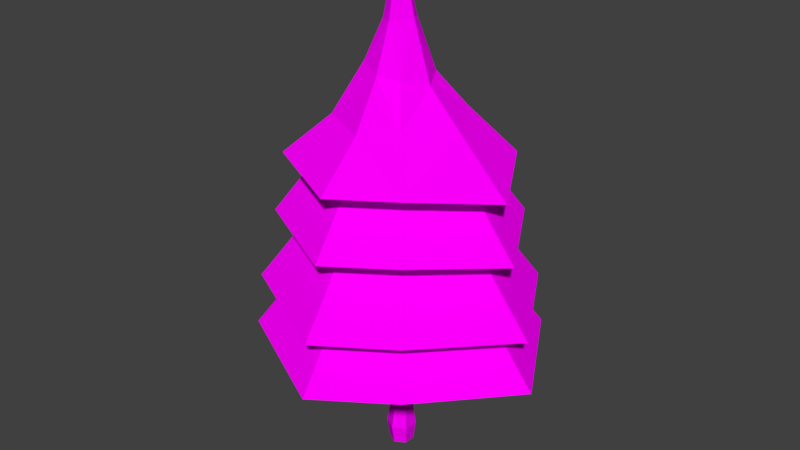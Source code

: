# Source: Tree007.blend  (saved by Blender 2.79.0; exported with 4.5.12 LTS)
import bpy
from mathutils import Matrix  # noqa: F401  (used for matrix-valued properties, if any)

bpy.ops.wm.read_factory_settings(use_empty=True)
scene = bpy.context.scene
scene.name = 'Scene'

# ---- collections
col_collection_1 = bpy.data.collections.new('Collection 1'); scene.collection.children.link(col_collection_1)

# ---- images (referenced by path relative to the original .blend; pixels are not part of the script)
import os
ASSET_DIR = os.environ.get("B2B_ASSET_DIR", "")  # directory of the original .blend (textures are referenced by path, not embedded)
HERE = os.path.dirname(os.path.abspath(__file__))  # packed textures are extracted next to this script under _unpacked/

def load_image(name, relpath, width, height, colorspace="sRGB"):
    """Load a texture the original file referenced (path relative to the .blend, or extracted next to this script)."""
    p = next((c for c in (os.path.join(HERE, relpath), os.path.join(ASSET_DIR, relpath)) if relpath and os.path.exists(c)), "")
    if p:
        img = bpy.data.images.load(p, check_existing=True)
        img.name = name
    else:  # same state as the original file: an image datablock whose file is absent (Cycles renders it pink)
        img = bpy.data.images.new(name, width, height)
        img.source = "FILE"
        img.filepath = "//" + (relpath or name)
    img.colorspace_settings.name = colorspace
    return img
img_tree007tex_png = load_image('Tree007Tex.png', 'Tree007Tex.png', 1024, 1024, 'sRGB')

# ---- materials (node trees are filled in below, after node groups)
mat_material = bpy.data.materials.new('Material')
mat_material.alpha_threshold = 0.0
mat_material.roughness = 0.5
mat_material.line_color = (0.0, 0.0, 0.0, 1.0)

# ---- material node trees
mat_material.use_nodes = True; mat_material.node_tree.nodes.clear()
_N = mat_material.node_tree.nodes; _L = mat_material.node_tree.links
n0 = _N.new('ShaderNodeOutputMaterial'); n0.name = 'Material Output'; n0.location = (300, 300)
n1 = _N.new('ShaderNodeBsdfDiffuse'); n1.name = 'Diffuse BSDF'; n1.location = (10, 300)
n2 = _N.new('ShaderNodeTexImage'); n2.name = 'Image Texture'; n2.location = (16, 95)
n2.width = 140
n2.image = img_tree007tex_png
_L.new(n1.outputs[0], n0.inputs[0])
_L.new(n2.outputs[0], n1.inputs[0])
n0.is_active_output = True

# ---- world
world_world = bpy.data.worlds.new('World'); scene.world = world_world
world_world.color = (0.05088, 0.05088, 0.05088)
world_world.use_sun_shadow = False
world_world.sun_shadow_jitter_overblur = 0.0
world_world.cycles.sampling_method = 'MANUAL'

# ---- meshes
me_cylinder = bpy.data.meshes.new('Cylinder')
me_cylinder.from_pydata([(1.169e-08, 1.262, 0.919), (-8.929e-09, 0.07243, 2.638), (0.9698, 0.8222, 1.084), (0.05122, 0.05122, 2.638), (1.424, -5.995e-08, 0.9292), (0.07243, -3.166e-09, 2.638), (0.8241, -0.9698, 1.084), (0.05122, -0.05122, 2.638), (-1.143e-07, -1.262, 0.919), (-1.526e-08, -0.07243, 2.638), (-0.9698, -0.8222, 1.084), (-0.05122, -0.05122, 2.638), (-1.424, 1.635e-08, 0.9292), (-0.07243, 8.637e-10, 2.638), (-0.8241, 0.9698, 1.084), (-0.05122, 0.05122, 2.638), (6.81e-09, 1.078, 1.084), (0.7624, 0.7624, 1.084), (1.078, -4.713e-08, 1.084), (0.7624, -0.7624, 1.084), (-8.745e-08, -1.078, 1.084), (-0.7624, -0.7624, 1.084), (-1.078, 1.286e-08, 1.084), (-0.7624, 0.7624, 1.084), (-8.561e-09, 0.7979, 1.325), (0.5642, 0.5642, 1.325), (0.7979, -3.488e-08, 1.325), (0.5642, -0.5642, 1.325), (-7.832e-08, -0.7979, 1.325), (-0.5642, -0.5642, 1.325), (-0.7979, 9.515e-09, 1.325), (-0.5642, 0.5642, 1.325), (1.044e-08, 1.207, 1.422), (-9.347e-09, 0.06931, 3.049), (0.928, 0.7868, 1.563), (0.04901, 0.04901, 3.049), (1.362, -5.777e-08, 1.407), (0.06931, -3.431e-09, 3.049), (0.7886, -0.928, 1.563), (0.04901, -0.04901, 3.049), (-1.101e-07, -1.207, 1.422), (-1.541e-08, -0.06931, 3.049), (-0.928, -0.7868, 1.563), (-0.04901, -0.04901, 3.049), (-1.362, 1.525e-08, 1.407), (-0.06931, 4.251e-10, 3.049), (-0.7886, 0.928, 1.563), (-0.04901, 0.04901, 3.049), (5.714e-09, 1.032, 1.563), (0.7296, 0.7296, 1.563), (1.032, -4.55e-08, 1.563), (0.7296, -0.7296, 1.563), (-8.449e-08, -1.032, 1.563), (-0.7296, -0.7296, 1.563), (-1.032, 1.19e-08, 1.563), (-0.7296, 0.7296, 1.563), (-8.995e-09, 0.7635, 1.793), (0.5399, 0.5399, 1.793), (0.7635, -3.378e-08, 1.793), (0.5399, -0.5399, 1.793), (-7.575e-08, -0.7635, 1.793), (-0.5399, -0.5399, 1.793), (-0.7635, 8.704e-09, 1.793), (-0.5399, 0.5399, 1.793), (7.212e-09, 1.056, 2.092), (-1.027e-08, 0.06064, 3.501), (0.8119, 0.6884, 2.2), (0.04288, 0.04288, 3.501), (1.192, -5.194e-08, 2.045), (0.06064, -4.4e-09, 3.501), (0.69, -0.8119, 2.2), (0.04288, -0.04288, 3.501), (-9.828e-08, -1.056, 2.092), (-1.558e-08, -0.06064, 3.501), (-0.8119, -0.6884, 2.2), (-0.04288, -0.04288, 3.501), (-1.192, 1.194e-08, 2.045), (-0.06064, -1.026e-09, 3.501), (-0.69, 0.8119, 2.2), (-0.04288, 0.04288, 3.501), (2.903e-09, 0.9028, 2.2), (0.6383, 0.6383, 2.2), (0.9028, -4.121e-08, 2.2), (0.6383, -0.6383, 2.2), (-7.602e-08, -0.9028, 2.2), (-0.6383, -0.6383, 2.2), (-0.9028, 9.017e-09, 2.2), (-0.6383, 0.6383, 2.2), (-9.966e-09, 0.6681, 2.402), (0.4724, 0.4724, 2.402), (0.6681, -3.095e-08, 2.402), (0.4724, -0.4724, 2.402), (-6.837e-08, -0.6681, 2.402), (-0.4724, -0.4724, 2.402), (-0.6681, 6.218e-09, 2.402), (-0.4724, 0.4724, 2.402), (5.736e-09, 0.9682, 2.651), (-1.043e-08, 0.05558, 4.286), (0.7442, 0.631, 2.732), (0.0393, 0.0393, 4.286), (1.092, -4.807e-08, 2.577), (0.05558, -4.499e-09, 4.286), (0.6324, -0.7442, 2.732), (0.0393, -0.0393, 4.286), (-9.095e-08, -0.9682, 2.651), (-1.529e-08, -0.05558, 4.286), (-0.7442, -0.631, 2.732), (-0.0393, -0.0393, 4.286), (-1.092, 1.048e-08, 2.577), (-0.05558, -1.406e-09, 4.286), (-0.6324, 0.7442, 2.732), (-0.0393, 0.0393, 4.286), (1.651e-09, 0.8274, 2.732), (0.5851, 0.5851, 2.732), (0.8274, -3.824e-08, 2.732), (0.5851, -0.5851, 2.732), (-7.069e-08, -0.8274, 2.732), (-0.5851, -0.5851, 2.732), (-0.8274, 7.798e-09, 2.732), (-0.5851, 0.5851, 2.732), (-1.014e-08, 0.6123, 2.917), (0.433, 0.433, 2.917), (0.6123, -2.883e-08, 2.917), (0.433, -0.433, 2.917), (-6.368e-08, -0.6123, 2.917), (-0.433, -0.433, 2.917), (-0.6123, 5.233e-09, 2.917), (-0.433, 0.433, 2.917), (-0.145, -2.304e-06, 3.856), (0.09951, 0.08887, 3.903), (0.1469, 3.017e-05, 3.891), (0.08743, -0.1013, 3.902), (0.000281, -0.134, 3.882), (-0.1007, -0.08889, 3.878), (-0.08859, 0.1012, 3.88), (0.000158, 0.134, 3.882), (-0.002593, 0.5534, 3.086), (-0.3638, 0.4217, 3.111), (-0.6175, -0.0003519, 2.995), (-0.422, -0.3638, 3.077), (0.003733, -0.5524, 3.042), (0.3608, -0.4244, 3.108), (0.6224, 0.00461, 3.05), (0.4189, 0.3611, 3.142), (-0.1822, 0.2215, 3.527), (-0.3229, -5.97e-06, 3.512), (-0.2131, -0.1895, 3.533), (-0.001246, -0.2894, 3.465), (0.1891, -0.2215, 3.448), (0.3117, 7.804e-05, 3.378), (0.2199, 0.1895, 3.442), (-0.001353, 0.2895, 3.466), (-0.006283, 0.1124, 0.3777), (0.0946, 0.05621, 0.3614), (0.02147, 0.1096, -0.2), (0.02147, 0.1096, 0.1533), (0.1164, 0.0548, -0.2), (0.1164, 0.0548, 0.1533), (0.1164, -0.0548, -0.2), (0.1164, -0.0548, 0.1533), (0.02147, -0.1096, -0.2), (0.02147, -0.1096, 0.1533), (-0.07344, -0.0548, -0.2), (-0.07344, -0.0548, 0.1533), (-0.07344, 0.0548, -0.2), (-0.07344, 0.0548, 0.1533), (0.0946, -0.05621, 0.3614), (-0.006283, -0.1124, 0.3777), (-0.1072, -0.05621, 0.394), (-0.1072, 0.05621, 0.394), (0.02555, 0.1001, 0.5359), (-0.05987, 0.05004, 0.5896), (-0.05987, -0.05004, 0.5896), (0.02555, -0.1001, 0.5359), (0.111, -0.05004, 0.4822), (0.111, 0.05004, 0.4822), (0.09045, 0.09245, 0.7576), (0.01042, 0.04622, 0.7661), (0.01042, -0.04622, 0.7661), (0.09045, -0.09245, 0.7576), (0.1705, -0.04622, 0.7491), (0.1705, 0.04622, 0.7491), (0.03693, 0.0699, 0.9833), (-0.02343, 0.03495, 0.9663), (-0.02343, -0.03495, 0.9663), (0.03693, -0.0699, 0.9833), (0.09729, -0.03495, 1.0), (0.09729, 0.03495, 1.0), (0.03431, 0.06308, 1.107), (-0.0203, 0.03154, 1.11), (-0.0203, -0.03154, 1.11), (0.03431, -0.06308, 1.107), (0.08893, -0.03154, 1.104), (0.08893, 0.03154, 1.104), (0.03463, 0.058, 1.201), (-0.0156, 0.029, 1.204), (-0.0156, -0.029, 1.204), (0.03463, -0.058, 1.201), (0.08486, -0.029, 1.199), (0.08486, 0.029, 1.199), (0.03539, 0.05203, 1.615), (-0.009668, 0.02602, 1.618), (-0.009668, -0.02602, 1.618), (0.03539, -0.05203, 1.615), (0.08045, -0.02602, 1.613), (0.08045, 0.02602, 1.613), (0.01643, 0.1372, -0.02336), (0.1352, 0.0686, -0.02336), (0.1352, -0.0686, -0.02336), (0.01643, -0.1372, -0.02336), (-0.1024, -0.0686, -0.02336), (-0.1024, 0.0686, -0.02336)], [], [(1, 2, 0), (2, 5, 4), (5, 6, 4), (6, 9, 8), (9, 10, 8), (10, 13, 12), (11, 9, 5), (13, 14, 12), (14, 1, 0), (14, 16, 23), (16, 31, 23), (0, 17, 16), (4, 19, 18), (10, 22, 21), (6, 20, 19), (12, 23, 22), (2, 18, 17), (8, 21, 20), (27, 29, 31), (21, 30, 29), (20, 27, 19), (18, 25, 17), (23, 30, 22), (20, 29, 28), (19, 26, 18), (16, 25, 24), (33, 34, 32), (34, 37, 36), (37, 38, 36), (38, 41, 40), (41, 42, 40), (42, 45, 44), (45, 41, 37), (45, 46, 44), (46, 33, 32), (46, 48, 55), (48, 63, 55), (32, 49, 48), (36, 51, 50), (42, 54, 53), (38, 52, 51), (44, 55, 54), (34, 50, 49), (40, 53, 52), (59, 61, 63), (54, 61, 53), (52, 59, 51), (50, 57, 49), (55, 62, 54), (52, 61, 60), (50, 59, 58), (49, 56, 48), (65, 66, 64), (66, 69, 68), (69, 70, 68), (70, 73, 72), (73, 74, 72), (74, 77, 76), (77, 71, 69), (77, 78, 76), (78, 65, 64), (78, 80, 87), (80, 95, 87), (64, 81, 80), (68, 83, 82), (74, 86, 85), (70, 84, 83), (76, 87, 86), (66, 82, 81), (72, 85, 84), (91, 93, 95), (86, 93, 85), (84, 91, 83), (81, 90, 89), (87, 94, 86), (84, 93, 92), (83, 90, 82), (81, 88, 80), (97, 129, 135), (129, 101, 130), (101, 131, 130), (131, 105, 132), (132, 107, 133), (133, 109, 128), (109, 103, 101), (109, 134, 128), (111, 135, 134), (110, 112, 119), (112, 127, 119), (96, 113, 112), (100, 115, 114), (106, 118, 117), (102, 116, 115), (108, 119, 118), (98, 114, 113), (104, 117, 116), (123, 126, 127), (118, 125, 117), (116, 123, 115), (113, 122, 121), (119, 126, 118), (117, 124, 116), (115, 122, 114), (113, 120, 112), (148, 132, 147), (146, 128, 145), (144, 135, 151), (110, 136, 96), (102, 140, 104), (130, 148, 149), (138, 110, 108), (135, 150, 151), (150, 130, 149), (136, 150, 143), (128, 144, 145), (98, 142, 100), (136, 98, 96), (140, 106, 104), (132, 146, 147), (106, 138, 108), (137, 151, 136), (139, 145, 138), (141, 147, 140), (143, 149, 142), (145, 137, 138), (147, 139, 140), (149, 141, 142), (142, 102, 100), (153, 174, 166), (155, 153, 157), (155, 207, 206), (152, 175, 153), (165, 152, 155), (157, 208, 207), (168, 171, 169), (157, 166, 159), (208, 161, 209), (172, 179, 178), (163, 169, 165), (209, 163, 210), (163, 167, 168), (168, 173, 172), (163, 211, 210), (167, 174, 173), (161, 166, 167), (165, 206, 211), (158, 160, 164), (169, 170, 152), (178, 183, 177), (171, 176, 170), (170, 181, 175), (173, 180, 179), (172, 177, 171), (175, 180, 174), (182, 189, 188), (181, 186, 180), (178, 185, 184), (177, 182, 176), (176, 187, 181), (179, 186, 185), (193, 198, 192), (187, 188, 193), (186, 191, 185), (184, 189, 183), (187, 192, 186), (185, 190, 184), (194, 205, 199), (190, 197, 196), (189, 194, 188), (188, 199, 193), (191, 198, 197), (190, 195, 189), (200, 203, 204), (197, 204, 203), (196, 201, 195), (199, 204, 198), (196, 203, 202), (195, 200, 194), (164, 206, 154), (210, 164, 162), (209, 162, 160), (208, 160, 158), (207, 158, 156), (154, 207, 156), (1, 3, 2), (2, 3, 5), (5, 7, 6), (6, 7, 9), (9, 11, 10), (10, 11, 13), (5, 3, 13), (1, 15, 13), (13, 11, 5), (9, 7, 5), (3, 1, 13), (13, 15, 14), (14, 15, 1), (14, 0, 16), (16, 24, 31), (0, 2, 17), (4, 6, 19), (10, 12, 22), (6, 8, 20), (12, 14, 23), (2, 4, 18), (8, 10, 21), (31, 24, 25), (25, 26, 27), (27, 28, 29), (29, 30, 31), (31, 25, 27), (21, 22, 30), (20, 28, 27), (18, 26, 25), (23, 31, 30), (20, 21, 29), (19, 27, 26), (16, 17, 25), (33, 35, 34), (34, 35, 37), (37, 39, 38), (38, 39, 41), (41, 43, 42), (42, 43, 45), (37, 35, 45), (33, 47, 45), (45, 43, 41), (41, 39, 37), (35, 33, 45), (45, 47, 46), (46, 47, 33), (46, 32, 48), (48, 56, 63), (32, 34, 49), (36, 38, 51), (42, 44, 54), (38, 40, 52), (44, 46, 55), (34, 36, 50), (40, 42, 53), (63, 56, 57), (57, 58, 59), (59, 60, 61), (61, 62, 63), (63, 57, 59), (54, 62, 61), (52, 60, 59), (50, 58, 57), (55, 63, 62), (52, 53, 61), (50, 51, 59), (49, 57, 56), (65, 67, 66), (66, 67, 69), (69, 71, 70), (70, 71, 73), (73, 75, 74), (74, 75, 77), (69, 67, 65), (65, 79, 77), (77, 75, 73), (73, 71, 77), (69, 65, 77), (77, 79, 78), (78, 79, 65), (78, 64, 80), (80, 88, 95), (64, 66, 81), (68, 70, 83), (74, 76, 86), (70, 72, 84), (76, 78, 87), (66, 68, 82), (72, 74, 85), (95, 88, 89), (89, 90, 91), (91, 92, 93), (93, 94, 95), (95, 89, 91), (86, 94, 93), (84, 92, 91), (81, 82, 90), (87, 95, 94), (84, 85, 93), (83, 91, 90), (81, 89, 88), (97, 99, 129), (129, 99, 101), (101, 103, 131), (131, 103, 105), (132, 105, 107), (133, 107, 109), (101, 99, 109), (97, 111, 109), (109, 107, 105), (105, 103, 109), (99, 97, 109), (109, 111, 134), (111, 97, 135), (110, 96, 112), (112, 120, 127), (96, 98, 113), (100, 102, 115), (106, 108, 118), (102, 104, 116), (108, 110, 119), (98, 100, 114), (104, 106, 117), (127, 120, 121), (121, 122, 123), (123, 124, 125), (125, 126, 123), (127, 121, 123), (118, 126, 125), (116, 124, 123), (113, 114, 122), (119, 127, 126), (117, 125, 124), (115, 123, 122), (113, 121, 120), (148, 131, 132), (146, 133, 128), (144, 134, 135), (110, 137, 136), (102, 141, 140), (130, 131, 148), (138, 137, 110), (135, 129, 150), (150, 129, 130), (136, 151, 150), (128, 134, 144), (98, 143, 142), (136, 143, 98), (140, 139, 106), (132, 133, 146), (106, 139, 138), (137, 144, 151), (139, 146, 145), (141, 148, 147), (143, 150, 149), (145, 144, 137), (147, 146, 139), (149, 148, 141), (142, 141, 102), (153, 175, 174), (155, 152, 153), (155, 157, 207), (152, 170, 175), (165, 169, 152), (157, 159, 208), (168, 172, 171), (157, 153, 166), (208, 159, 161), (172, 173, 179), (163, 168, 169), (209, 161, 163), (163, 161, 167), (168, 167, 173), (163, 165, 211), (167, 166, 174), (161, 159, 166), (165, 155, 206), (164, 154, 156), (156, 158, 164), (160, 162, 164), (169, 171, 170), (178, 184, 183), (171, 177, 176), (170, 176, 181), (173, 174, 180), (172, 178, 177), (175, 181, 180), (182, 183, 189), (181, 187, 186), (178, 179, 185), (177, 183, 182), (176, 182, 187), (179, 180, 186), (193, 199, 198), (187, 182, 188), (186, 192, 191), (184, 190, 189), (187, 193, 192), (185, 191, 190), (194, 200, 205), (190, 191, 197), (189, 195, 194), (188, 194, 199), (191, 192, 198), (190, 196, 195), (204, 205, 200), (200, 201, 202), (202, 203, 200), (197, 198, 204), (196, 202, 201), (199, 205, 204), (196, 197, 203), (195, 201, 200), (164, 211, 206), (210, 211, 164), (209, 210, 162), (208, 209, 160), (207, 208, 158), (154, 206, 207)])
_uv = me_cylinder.uv_layers.new(name='UVMap')
_uv.uv.foreach_set('vector', [0.006473, 0.4908, 0.1187, 0.3474, 0.2017, 0.4315, 0.1187, 0.3474, 0.0, 0.482, 0.07925, 0.2665, 0.492, 0.4723, 0.3629, 0.3524, 0.4178, 0.255, 0.3629, 0.3524, 0.4853, 0.4809, 0.2915, 0.4171, 0.4853, 0.4809, 0.2671, 0.484, 0.2915, 0.4171, 0.882, 0.255, 0.8768, 0.4521, 0.7918, 0.2771, 0.2564, 0.2708, 0.2607, 0.2665, 0.2712, 0.2708, 0.8768, 0.4521, 0.7041, 0.3416, 0.7918, 0.2771, 0.2217, 0.4939, 0.006473, 0.4908, 0.2017, 0.4315, 0.1768, 0.0, 0.2349, 0.07086, 0.1609, 0.01777, 0.2349, 0.07086, 0.1538, 0.04779, 0.1609, 0.01777, 0.2521, 0.06025, 0.2495, 0.1605, 0.2349, 0.07086, 0.2162, 0.2665, 0.1062, 0.2487, 0.1962, 0.2342, 0.0, 0.09005, 0.07094, 0.03232, 0.01766, 0.106, 0.09032, 0.2665, 0.03226, 0.1956, 0.1062, 0.2487, 0.05089, 1.312e-08, 0.1609, 0.01777, 0.07094, 0.03232, 0.2671, 0.1764, 0.1962, 0.2342, 0.2495, 0.1605, 0.01503, 0.2062, 0.01766, 0.106, 0.03226, 0.1956, 0.1133, 0.2187, 0.04779, 0.1131, 0.1538, 0.04779, 0.01766, 0.106, 0.08722, 0.05856, 0.04779, 0.1131, 0.03226, 0.1956, 0.1133, 0.2187, 0.1062, 0.2487, 0.1962, 0.2342, 0.2193, 0.1534, 0.2495, 0.1605, 0.1609, 0.01777, 0.08722, 0.05856, 0.07094, 0.03232, 0.03226, 0.1956, 0.04779, 0.1131, 0.0586, 0.1794, 0.1062, 0.2487, 0.1799, 0.2079, 0.1962, 0.2342, 0.2349, 0.07086, 0.2193, 0.1534, 0.2085, 0.08708, 0.4982, 0.4701, 0.6056, 0.3329, 0.6835, 0.4144, 0.6056, 0.3329, 0.492, 0.4617, 0.5684, 0.255, 0.7059, 0.6923, 0.5824, 0.5776, 0.6343, 0.484, 0.5824, 0.5776, 0.6995, 0.7006, 0.5156, 0.6407, 0.6995, 0.7006, 0.4908, 0.7035, 0.5156, 0.6407, 0.8761, 0.484, 0.8712, 0.6725, 0.7895, 0.5044, 0.2664, 0.2812, 0.2705, 0.2912, 0.2605, 0.2953, 0.8712, 0.6725, 0.7059, 0.5668, 0.7895, 0.5044, 0.7041, 0.473, 0.4982, 0.4701, 0.6835, 0.4144, 0.4363, 2.623e-08, 0.4919, 0.0678, 0.4211, 0.017, 0.4919, 0.0678, 0.4143, 0.04573, 0.4211, 0.017, 0.5083, 0.05765, 0.5058, 0.1536, 0.4919, 0.0678, 0.474, 0.255, 0.3688, 0.238, 0.4548, 0.2241, 0.2671, 0.08617, 0.335, 0.03093, 0.284, 0.1014, 0.3535, 0.255, 0.298, 0.1872, 0.3688, 0.238, 0.3158, 0.0, 0.4211, 0.017, 0.335, 0.03093, 0.5227, 0.1688, 0.4548, 0.2241, 0.5058, 0.1536, 0.2815, 0.1974, 0.284, 0.1014, 0.298, 0.1872, 0.3756, 0.2093, 0.3128, 0.1082, 0.4143, 0.04573, 0.335, 0.03093, 0.3128, 0.1082, 0.284, 0.1014, 0.298, 0.1872, 0.3756, 0.2093, 0.3688, 0.238, 0.4548, 0.2241, 0.477, 0.1468, 0.5058, 0.1536, 0.4211, 0.017, 0.3506, 0.05604, 0.335, 0.03093, 0.298, 0.1872, 0.3128, 0.1082, 0.3232, 0.1717, 0.4548, 0.2241, 0.3756, 0.2093, 0.4393, 0.199, 0.5058, 0.1536, 0.4667, 0.08332, 0.4919, 0.0678, 0.5281, 0.1894, 0.6221, 0.06939, 0.689, 0.1417, 0.6221, 0.06939, 0.5227, 0.1821, 0.5913, 0.0, 0.7059, 0.7354, 0.8525, 0.7538, 0.8659, 0.8468, 0.8525, 0.7538, 0.7062, 0.7263, 0.8659, 0.675, 0.9284, 0.3816, 0.9805, 0.4809, 0.882, 0.4809, 0.6397, 0.7035, 0.6354, 0.8685, 0.563, 0.7195, 0.9373, 0.3783, 0.9249, 0.3779, 0.9251, 0.3728, 0.6354, 0.8685, 0.4908, 0.776, 0.563, 0.7195, 0.7084, 0.192, 0.5281, 0.1894, 0.689, 0.1417, 0.4151, 0.484, 0.4638, 0.5433, 0.4018, 0.4988, 0.4638, 0.5433, 0.3959, 0.524, 0.4018, 0.4988, 0.4782, 0.5344, 0.476, 0.6183, 0.4638, 0.5433, 0.4482, 0.7071, 0.356, 0.6922, 0.4314, 0.68, 0.2671, 0.5594, 0.3265, 0.511, 0.2819, 0.5727, 0.3427, 0.7071, 0.2941, 0.6478, 0.356, 0.6922, 0.3097, 0.484, 0.4018, 0.4988, 0.3265, 0.511, 0.4908, 0.6317, 0.4314, 0.68, 0.476, 0.6183, 0.2797, 0.6566, 0.2819, 0.5727, 0.2941, 0.6478, 0.362, 0.6671, 0.3071, 0.5786, 0.3959, 0.524, 0.3265, 0.511, 0.3071, 0.5786, 0.2819, 0.5727, 0.2941, 0.6478, 0.362, 0.6671, 0.356, 0.6922, 0.476, 0.6183, 0.4177, 0.6581, 0.4508, 0.6124, 0.4018, 0.4988, 0.3401, 0.533, 0.3265, 0.511, 0.2941, 0.6478, 0.3071, 0.5786, 0.3162, 0.6342, 0.356, 0.6922, 0.4177, 0.6581, 0.4314, 0.68, 0.476, 0.6183, 0.4417, 0.5569, 0.4638, 0.5433, 0.7088, 0.1137, 0.7418, 0.09895, 0.7451, 0.1247, 0.7418, 0.09895, 0.7084, 0.1053, 0.7448, 0.079, 0.8542, 0.05231, 0.8879, 0.05446, 0.8906, 0.07864, 0.8879, 0.05446, 0.8546, 0.04396, 0.891, 0.03297, 0.5227, 0.9047, 0.538, 0.8821, 0.5488, 0.9048, 0.8424, 0.9589, 0.8385, 0.998, 0.8217, 0.9636, 0.5414, 0.8789, 0.5301, 0.8785, 0.5303, 0.8738, 0.8385, 0.998, 0.8024, 0.9783, 0.8217, 0.9636, 0.7088, 0.1165, 0.7451, 0.1247, 0.743, 0.1388, 0.06931, 0.6984, 0.02476, 0.644, 0.08151, 0.6847, 0.02476, 0.644, 0.08696, 0.6617, 0.08151, 0.6847, 0.01154, 0.6521, 0.01355, 0.5752, 0.02476, 0.644, 0.03905, 0.4939, 0.1235, 0.5075, 0.05444, 0.5187, 0.205, 0.6293, 0.1505, 0.6736, 0.1914, 0.617, 0.1357, 0.4939, 0.1802, 0.5483, 0.1235, 0.5075, 0.1659, 0.6984, 0.08151, 0.6847, 0.1505, 0.6736, 0.0, 0.563, 0.05444, 0.5187, 0.01355, 0.5752, 0.1935, 0.5401, 0.1914, 0.617, 0.1802, 0.5483, 0.118, 0.5306, 0.1381, 0.6534, 0.08696, 0.6617, 0.1505, 0.6736, 0.1683, 0.6116, 0.1914, 0.617, 0.1802, 0.5483, 0.118, 0.5306, 0.1235, 0.5075, 0.01355, 0.5752, 0.06693, 0.5388, 0.03667, 0.5807, 0.08151, 0.6847, 0.1381, 0.6534, 0.1505, 0.6736, 0.1914, 0.617, 0.16, 0.5607, 0.1802, 0.5483, 0.1235, 0.5075, 0.06693, 0.5388, 0.05444, 0.5187, 0.01355, 0.5752, 0.04497, 0.6316, 0.02476, 0.644, 0.9213, 0.06034, 0.891, 0.03297, 0.9273, 0.02198, 0.8424, 0.9215, 0.8217, 0.9636, 0.805, 0.9291, 0.7772, 0.1612, 0.7451, 0.1247, 0.7815, 0.1357, 0.8457, 0.2058, 0.8178, 0.1466, 0.8542, 0.1576, 0.9881, 0.07208, 0.9637, 0.01099, 1.0, 0.0, 0.8906, 0.07864, 0.9213, 0.06034, 0.9271, 0.105, 0.7882, 0.8947, 0.7059, 0.9132, 0.7715, 0.8602, 0.7451, 0.1247, 0.775, 0.08886, 0.7815, 0.1357, 0.775, 0.08886, 0.7448, 0.079, 0.7813, 0.05266, 0.8178, 0.1466, 0.775, 0.08886, 0.8082, 0.07877, 0.8217, 0.9636, 0.7703, 0.9566, 0.805, 0.9291, 0.8414, 0.06868, 0.8177, 0.02633, 0.8542, 0.0, 0.8178, 0.1466, 0.8414, 0.06868, 0.8542, 0.1576, 0.5014, 0.9502, 0.5811, 0.973, 0.4908, 0.973, 0.5227, 0.9047, 0.5595, 0.9275, 0.512, 0.9274, 0.8424, 0.8468, 0.7882, 0.8947, 0.7715, 0.8602, 0.8115, 0.1835, 0.7815, 0.1357, 0.8178, 0.1466, 0.8424, 0.8842, 0.805, 0.9291, 0.7882, 0.8947, 0.9547, 0.06621, 0.9273, 0.02198, 0.9637, 0.01099, 0.8082, 0.07877, 0.7813, 0.05266, 0.8177, 0.02633, 0.805, 0.9291, 0.7381, 0.9349, 0.7882, 0.8947, 0.512, 0.9274, 0.5703, 0.9502, 0.5014, 0.9502, 0.9271, 0.105, 0.9547, 0.06621, 0.9635, 0.1313, 0.9635, 0.1313, 0.9881, 0.07208, 1.0, 0.1576, 0.2562, 0.5262, 0.2499, 0.5417, 0.2499, 0.526, 0.1838, 0.9679, 0.1677, 0.9565, 0.1832, 0.9559, 0.1838, 0.9679, 0.2051, 0.9548, 0.2057, 0.9669, 0.1648, 0.969, 0.1521, 0.9576, 0.1677, 0.9565, 0.2379, 0.3105, 0.2316, 0.3299, 0.2319, 0.3109, 0.2556, 0.5108, 0.249, 0.4886, 0.2551, 0.4888, 0.2502, 0.333, 0.2384, 0.3533, 0.2378, 0.333, 0.2556, 0.5108, 0.2499, 0.526, 0.2495, 0.5106, 0.249, 0.4886, 0.2374, 0.5109, 0.2369, 0.4889, 0.2338, 0.5541, 0.2408, 0.5697, 0.2358, 0.571, 0.25, 0.3105, 0.2378, 0.333, 0.2379, 0.3105, 0.2561, 0.2889, 0.25, 0.3105, 0.25, 0.2885, 0.25, 0.3105, 0.2564, 0.3299, 0.2502, 0.333, 0.2316, 0.5338, 0.2391, 0.5478, 0.2338, 0.5541, 0.25, 0.3105, 0.2379, 0.2885, 0.25, 0.2885, 0.2376, 0.5298, 0.2499, 0.5417, 0.2391, 0.5478, 0.2374, 0.5109, 0.2499, 0.526, 0.2376, 0.5298, 0.2379, 0.3105, 0.2319, 0.2889, 0.2379, 0.2885, 0.5227, 0.198, 0.5332, 0.192, 0.5437, 0.2101, 0.1612, 0.9754, 0.1468, 0.9689, 0.1648, 0.969, 0.2491, 0.3703, 0.2401, 0.3949, 0.2389, 0.3703, 0.1409, 0.9745, 0.1249, 0.9686, 0.1468, 0.9689, 0.1468, 0.9689, 0.1253, 0.9584, 0.1521, 0.9576, 0.2391, 0.5478, 0.251, 0.5685, 0.2408, 0.5697, 0.2495, 0.3533, 0.2389, 0.3703, 0.2384, 0.3533, 0.1521, 0.9576, 0.1248, 0.9533, 0.1516, 0.9521, 0.2363, 0.3971, 0.2405, 0.4107, 0.237, 0.4107, 0.2562, 0.5687, 0.2506, 0.5987, 0.251, 0.5685, 0.2491, 0.3703, 0.2517, 0.3971, 0.2478, 0.3949, 0.2389, 0.3703, 0.2363, 0.3971, 0.2338, 0.3698, 0.1249, 0.9686, 0.09519, 0.9609, 0.1253, 0.9584, 0.2408, 0.5697, 0.2506, 0.5987, 0.2429, 0.597, 0.2537, 0.6103, 0.2502, 0.6206, 0.2502, 0.6102, 0.09519, 0.9609, 0.08382, 0.9691, 0.0838, 0.9621, 0.2506, 0.5987, 0.2433, 0.6106, 0.2429, 0.597, 0.2478, 0.3949, 0.2405, 0.4107, 0.2401, 0.3949, 0.2545, 0.5988, 0.2502, 0.6102, 0.2506, 0.5987, 0.2517, 0.3971, 0.2475, 0.4107, 0.2478, 0.3949, 0.07342, 0.9693, 0.02788, 0.9654, 0.0734, 0.9629, 0.2398, 0.6112, 0.2438, 0.621, 0.2406, 0.6216, 0.08349, 0.9726, 0.07342, 0.9693, 0.08382, 0.9691, 0.08382, 0.9691, 0.0734, 0.9629, 0.0838, 0.9621, 0.2433, 0.6106, 0.2502, 0.6206, 0.2438, 0.621, 0.2475, 0.4107, 0.2408, 0.4211, 0.2405, 0.4107, 0.2564, 0.3039, 0.2663, 0.2982, 0.2663, 0.3039, 0.2438, 0.621, 0.2509, 0.6662, 0.2451, 0.6666, 0.2472, 0.4211, 0.2411, 0.4666, 0.2408, 0.4211, 0.2534, 0.6207, 0.2509, 0.6662, 0.2502, 0.6206, 0.2472, 0.4211, 0.2497, 0.4666, 0.2468, 0.4666, 0.2408, 0.4211, 0.2382, 0.4666, 0.2376, 0.4211, 0.2379, 0.2665, 0.2319, 0.2889, 0.2319, 0.2669, 0.25, 0.2885, 0.2379, 0.2665, 0.25, 0.2665, 0.2561, 0.2889, 0.25, 0.2665, 0.2561, 0.2669, 0.249, 0.4886, 0.2365, 0.4669, 0.2486, 0.4666, 0.2551, 0.4888, 0.2486, 0.4666, 0.2546, 0.4668, 0.2277, 0.9658, 0.2051, 0.9548, 0.2271, 0.9537, 0.006473, 0.4908, 0.00294, 0.4859, 0.1187, 0.3474, 0.1187, 0.3474, 0.00294, 0.4859, 0.0, 0.482, 0.492, 0.4723, 0.4889, 0.4761, 0.3629, 0.3524, 0.3629, 0.3524, 0.4889, 0.4761, 0.4853, 0.4809, 0.4853, 0.4809, 0.4832, 0.484, 0.2671, 0.484, 0.882, 0.255, 0.882, 0.4497, 0.8768, 0.4521, 0.2712, 0.2708, 0.2712, 0.2769, 0.2564, 0.2769, 0.2668, 0.2812, 0.2607, 0.2812, 0.2564, 0.2769, 0.2564, 0.2769, 0.2564, 0.2708, 0.2712, 0.2708, 0.2607, 0.2665, 0.2668, 0.2665, 0.2712, 0.2708, 0.2712, 0.2769, 0.2668, 0.2812, 0.2564, 0.2769, 0.8768, 0.4521, 0.8718, 0.4546, 0.7041, 0.3416, 0.2217, 0.4939, 0.008527, 0.4939, 0.006473, 0.4908, 0.1768, 0.0, 0.2521, 0.06025, 0.2349, 0.07086, 0.2349, 0.07086, 0.2085, 0.08708, 0.1538, 0.04779, 0.2521, 0.06025, 0.2671, 0.1764, 0.2495, 0.1605, 0.2162, 0.2665, 0.09032, 0.2665, 0.1062, 0.2487, 0.0, 0.09005, 0.05089, 1.312e-08, 0.07094, 0.03232, 0.09032, 0.2665, 0.01503, 0.2062, 0.03226, 0.1956, 0.05089, 1.312e-08, 0.1768, 0.0, 0.1609, 0.01777, 0.2671, 0.1764, 0.2162, 0.2665, 0.1962, 0.2342, 0.01503, 0.2062, 0.0, 0.09005, 0.01766, 0.106, 0.1538, 0.04779, 0.2085, 0.08708, 0.2193, 0.1534, 0.2193, 0.1534, 0.1799, 0.2079, 0.1133, 0.2187, 0.1133, 0.2187, 0.0586, 0.1794, 0.04779, 0.1131, 0.04779, 0.1131, 0.08722, 0.05856, 0.1538, 0.04779, 0.1538, 0.04779, 0.2193, 0.1534, 0.1133, 0.2187, 0.01766, 0.106, 0.07094, 0.03232, 0.08722, 0.05856, 0.03226, 0.1956, 0.0586, 0.1794, 0.1133, 0.2187, 0.1962, 0.2342, 0.1799, 0.2079, 0.2193, 0.1534, 0.1609, 0.01777, 0.1538, 0.04779, 0.08722, 0.05856, 0.03226, 0.1956, 0.01766, 0.106, 0.04779, 0.1131, 0.1062, 0.2487, 0.1133, 0.2187, 0.1799, 0.2079, 0.2349, 0.07086, 0.2495, 0.1605, 0.2193, 0.1534, 0.4982, 0.4701, 0.4948, 0.4654, 0.6056, 0.3329, 0.6056, 0.3329, 0.4948, 0.4654, 0.492, 0.4617, 0.7059, 0.6923, 0.703, 0.696, 0.5824, 0.5776, 0.5824, 0.5776, 0.703, 0.696, 0.6995, 0.7006, 0.6995, 0.7006, 0.6975, 0.7035, 0.4908, 0.7035, 0.8761, 0.484, 0.8761, 0.6703, 0.8712, 0.6725, 0.2605, 0.2953, 0.2564, 0.2912, 0.2664, 0.2812, 0.2564, 0.2853, 0.2605, 0.2812, 0.2664, 0.2812, 0.2664, 0.2812, 0.2705, 0.2853, 0.2705, 0.2912, 0.2705, 0.2912, 0.2664, 0.2953, 0.2605, 0.2953, 0.2564, 0.2912, 0.2564, 0.2853, 0.2664, 0.2812, 0.8712, 0.6725, 0.8663, 0.675, 0.7059, 0.5668, 0.7041, 0.473, 0.5001, 0.473, 0.4982, 0.4701, 0.4363, 2.623e-08, 0.5083, 0.05765, 0.4919, 0.0678, 0.4919, 0.0678, 0.4667, 0.08332, 0.4143, 0.04573, 0.5083, 0.05765, 0.5227, 0.1688, 0.5058, 0.1536, 0.474, 0.255, 0.3535, 0.255, 0.3688, 0.238, 0.2671, 0.08617, 0.3158, 0.0, 0.335, 0.03093, 0.3535, 0.255, 0.2815, 0.1974, 0.298, 0.1872, 0.3158, 0.0, 0.4363, 2.623e-08, 0.4211, 0.017, 0.5227, 0.1688, 0.474, 0.255, 0.4548, 0.2241, 0.2815, 0.1974, 0.2671, 0.08617, 0.284, 0.1014, 0.4143, 0.04573, 0.4667, 0.08332, 0.477, 0.1468, 0.477, 0.1468, 0.4393, 0.199, 0.3756, 0.2093, 0.3756, 0.2093, 0.3232, 0.1717, 0.3128, 0.1082, 0.3128, 0.1082, 0.3506, 0.05604, 0.4143, 0.04573, 0.4143, 0.04573, 0.477, 0.1468, 0.3756, 0.2093, 0.335, 0.03093, 0.3506, 0.05604, 0.3128, 0.1082, 0.298, 0.1872, 0.3232, 0.1717, 0.3756, 0.2093, 0.4548, 0.2241, 0.4393, 0.199, 0.477, 0.1468, 0.4211, 0.017, 0.4143, 0.04573, 0.3506, 0.05604, 0.298, 0.1872, 0.284, 0.1014, 0.3128, 0.1082, 0.4548, 0.2241, 0.3688, 0.238, 0.3756, 0.2093, 0.5058, 0.1536, 0.477, 0.1468, 0.4667, 0.08332, 0.5281, 0.1894, 0.5252, 0.1853, 0.6221, 0.06939, 0.6221, 0.06939, 0.5252, 0.1853, 0.5227, 0.1821, 0.7059, 0.7354, 0.7061, 0.7313, 0.8525, 0.7538, 0.8525, 0.7538, 0.7061, 0.7313, 0.7062, 0.7263, 0.9284, 0.3816, 0.9335, 0.3818, 0.9805, 0.4809, 0.6397, 0.7035, 0.6397, 0.8665, 0.6354, 0.8685, 0.9251, 0.3728, 0.9288, 0.3693, 0.9339, 0.3694, 0.9339, 0.3694, 0.9374, 0.3732, 0.9373, 0.3783, 0.9373, 0.3783, 0.9335, 0.3818, 0.9284, 0.3816, 0.9284, 0.3816, 0.9249, 0.3779, 0.9373, 0.3783, 0.9251, 0.3728, 0.9339, 0.3694, 0.9373, 0.3783, 0.6354, 0.8685, 0.6311, 0.8706, 0.4908, 0.776, 0.7084, 0.192, 0.5299, 0.192, 0.5281, 0.1894, 0.4151, 0.484, 0.4782, 0.5344, 0.4638, 0.5433, 0.4638, 0.5433, 0.4417, 0.5569, 0.3959, 0.524, 0.4782, 0.5344, 0.4908, 0.6317, 0.476, 0.6183, 0.4482, 0.7071, 0.3427, 0.7071, 0.356, 0.6922, 0.2671, 0.5594, 0.3097, 0.484, 0.3265, 0.511, 0.3427, 0.7071, 0.2797, 0.6566, 0.2941, 0.6478, 0.3097, 0.484, 0.4151, 0.484, 0.4018, 0.4988, 0.4908, 0.6317, 0.4482, 0.7071, 0.4314, 0.68, 0.2797, 0.6566, 0.2671, 0.5594, 0.2819, 0.5727, 0.3959, 0.524, 0.4417, 0.5569, 0.4508, 0.6124, 0.4508, 0.6124, 0.4177, 0.6581, 0.362, 0.6671, 0.362, 0.6671, 0.3162, 0.6342, 0.3071, 0.5786, 0.3071, 0.5786, 0.3401, 0.533, 0.3959, 0.524, 0.3959, 0.524, 0.4508, 0.6124, 0.362, 0.6671, 0.3265, 0.511, 0.3401, 0.533, 0.3071, 0.5786, 0.2941, 0.6478, 0.3162, 0.6342, 0.362, 0.6671, 0.476, 0.6183, 0.4314, 0.68, 0.4177, 0.6581, 0.4018, 0.4988, 0.3959, 0.524, 0.3401, 0.533, 0.2941, 0.6478, 0.2819, 0.5727, 0.3071, 0.5786, 0.356, 0.6922, 0.362, 0.6671, 0.4177, 0.6581, 0.476, 0.6183, 0.4508, 0.6124, 0.4417, 0.5569, 0.7088, 0.1137, 0.7086, 0.109, 0.7418, 0.09895, 0.7418, 0.09895, 0.7086, 0.109, 0.7084, 0.1053, 0.8542, 0.05231, 0.8544, 0.04859, 0.8879, 0.05446, 0.8879, 0.05446, 0.8544, 0.04859, 0.8546, 0.04396, 0.5227, 0.9047, 0.5333, 0.8819, 0.538, 0.8821, 0.8424, 0.9589, 0.8424, 0.9962, 0.8385, 0.998, 0.5303, 0.8738, 0.5337, 0.8706, 0.5414, 0.8789, 0.5384, 0.8708, 0.5416, 0.8742, 0.5414, 0.8789, 0.5414, 0.8789, 0.538, 0.8821, 0.5333, 0.8819, 0.5333, 0.8819, 0.5301, 0.8785, 0.5414, 0.8789, 0.5337, 0.8706, 0.5384, 0.8708, 0.5414, 0.8789, 0.8385, 0.998, 0.8346, 1.0, 0.8024, 0.9783, 0.7088, 0.1165, 0.7088, 0.1137, 0.7451, 0.1247, 0.06931, 0.6984, 0.01154, 0.6521, 0.02476, 0.644, 0.02476, 0.644, 0.04497, 0.6316, 0.08696, 0.6617, 0.01154, 0.6521, 0.0, 0.563, 0.01355, 0.5752, 0.03905, 0.4939, 0.1357, 0.4939, 0.1235, 0.5075, 0.205, 0.6293, 0.1659, 0.6984, 0.1505, 0.6736, 0.1357, 0.4939, 0.1935, 0.5401, 0.1802, 0.5483, 0.1659, 0.6984, 0.06931, 0.6984, 0.08151, 0.6847, 0.0, 0.563, 0.03905, 0.4939, 0.05444, 0.5187, 0.1935, 0.5401, 0.205, 0.6293, 0.1914, 0.617, 0.08696, 0.6617, 0.04497, 0.6316, 0.03667, 0.5807, 0.03667, 0.5807, 0.06693, 0.5388, 0.118, 0.5306, 0.118, 0.5306, 0.16, 0.5607, 0.1683, 0.6116, 0.1683, 0.6116, 0.1381, 0.6534, 0.118, 0.5306, 0.08696, 0.6617, 0.03667, 0.5807, 0.118, 0.5306, 0.1505, 0.6736, 0.1381, 0.6534, 0.1683, 0.6116, 0.1802, 0.5483, 0.16, 0.5607, 0.118, 0.5306, 0.01355, 0.5752, 0.05444, 0.5187, 0.06693, 0.5388, 0.08151, 0.6847, 0.08696, 0.6617, 0.1381, 0.6534, 0.1914, 0.617, 0.1683, 0.6116, 0.16, 0.5607, 0.1235, 0.5075, 0.118, 0.5306, 0.06693, 0.5388, 0.01355, 0.5752, 0.03667, 0.5807, 0.04497, 0.6316, 0.9213, 0.06034, 0.8879, 0.05446, 0.891, 0.03297, 0.8424, 0.9215, 0.8424, 0.9589, 0.8217, 0.9636, 0.7772, 0.1612, 0.743, 0.1388, 0.7451, 0.1247, 0.8457, 0.2058, 0.8115, 0.1835, 0.8178, 0.1466, 0.9881, 0.07208, 0.9547, 0.06621, 0.9637, 0.01099, 0.8906, 0.07864, 0.8879, 0.05446, 0.9213, 0.06034, 0.7882, 0.8947, 0.7381, 0.9349, 0.7059, 0.9132, 0.7451, 0.1247, 0.7418, 0.09895, 0.775, 0.08886, 0.775, 0.08886, 0.7418, 0.09895, 0.7448, 0.079, 0.8178, 0.1466, 0.7815, 0.1357, 0.775, 0.08886, 0.8217, 0.9636, 0.8024, 0.9783, 0.7703, 0.9566, 0.8414, 0.06868, 0.8082, 0.07877, 0.8177, 0.02633, 0.8178, 0.1466, 0.8082, 0.07877, 0.8414, 0.06868, 0.5014, 0.9502, 0.5703, 0.9502, 0.5811, 0.973, 0.5227, 0.9047, 0.5488, 0.9048, 0.5595, 0.9275, 0.8424, 0.8468, 0.8424, 0.8842, 0.7882, 0.8947, 0.8115, 0.1835, 0.7772, 0.1612, 0.7815, 0.1357, 0.8424, 0.8842, 0.8424, 0.9215, 0.805, 0.9291, 0.9547, 0.06621, 0.9213, 0.06034, 0.9273, 0.02198, 0.8082, 0.07877, 0.775, 0.08886, 0.7813, 0.05266, 0.805, 0.9291, 0.7703, 0.9566, 0.7381, 0.9349, 0.512, 0.9274, 0.5595, 0.9275, 0.5703, 0.9502, 0.9271, 0.105, 0.9213, 0.06034, 0.9547, 0.06621, 0.9635, 0.1313, 0.9547, 0.06621, 0.9881, 0.07208, 0.2562, 0.5262, 0.2554, 0.5418, 0.2499, 0.5417, 0.1838, 0.9679, 0.1648, 0.969, 0.1677, 0.9565, 0.1838, 0.9679, 0.1832, 0.9559, 0.2051, 0.9548, 0.1648, 0.969, 0.1468, 0.9689, 0.1521, 0.9576, 0.2379, 0.3105, 0.2378, 0.333, 0.2316, 0.3299, 0.2556, 0.5108, 0.2495, 0.5106, 0.249, 0.4886, 0.2502, 0.333, 0.2495, 0.3533, 0.2384, 0.3533, 0.2556, 0.5108, 0.2562, 0.5262, 0.2499, 0.526, 0.249, 0.4886, 0.2495, 0.5106, 0.2374, 0.5109, 0.2338, 0.5541, 0.2391, 0.5478, 0.2408, 0.5697, 0.25, 0.3105, 0.2502, 0.333, 0.2378, 0.333, 0.2561, 0.2889, 0.2561, 0.3109, 0.25, 0.3105, 0.25, 0.3105, 0.2561, 0.3109, 0.2564, 0.3299, 0.2316, 0.5338, 0.2376, 0.5298, 0.2391, 0.5478, 0.25, 0.3105, 0.2379, 0.3105, 0.2379, 0.2885, 0.2376, 0.5298, 0.2499, 0.526, 0.2499, 0.5417, 0.2374, 0.5109, 0.2495, 0.5106, 0.2499, 0.526, 0.2379, 0.3105, 0.2319, 0.3109, 0.2319, 0.2889, 0.5437, 0.2101, 0.5332, 0.2161, 0.5227, 0.2101, 0.5227, 0.2101, 0.5227, 0.198, 0.5437, 0.2101, 0.5332, 0.192, 0.5437, 0.198, 0.5437, 0.2101, 0.1612, 0.9754, 0.1409, 0.9745, 0.1468, 0.9689, 0.2491, 0.3703, 0.2478, 0.3949, 0.2401, 0.3949, 0.1409, 0.9745, 0.1239, 0.9737, 0.1249, 0.9686, 0.1468, 0.9689, 0.1249, 0.9686, 0.1253, 0.9584, 0.2391, 0.5478, 0.2499, 0.5417, 0.251, 0.5685, 0.2495, 0.3533, 0.2491, 0.3703, 0.2389, 0.3703, 0.1521, 0.9576, 0.1253, 0.9584, 0.1248, 0.9533, 0.2363, 0.3971, 0.2401, 0.3949, 0.2405, 0.4107, 0.2562, 0.5687, 0.2545, 0.5988, 0.2506, 0.5987, 0.2491, 0.3703, 0.2542, 0.3698, 0.2517, 0.3971, 0.2389, 0.3703, 0.2401, 0.3949, 0.2363, 0.3971, 0.1249, 0.9686, 0.09743, 0.9685, 0.09519, 0.9609, 0.2408, 0.5697, 0.251, 0.5685, 0.2506, 0.5987, 0.2537, 0.6103, 0.2534, 0.6207, 0.2502, 0.6206, 0.09519, 0.9609, 0.09743, 0.9685, 0.08382, 0.9691, 0.2506, 0.5987, 0.2502, 0.6102, 0.2433, 0.6106, 0.2478, 0.3949, 0.2475, 0.4107, 0.2405, 0.4107, 0.2545, 0.5988, 0.2537, 0.6103, 0.2502, 0.6102, 0.2517, 0.3971, 0.2509, 0.4107, 0.2475, 0.4107, 0.07342, 0.9693, 0.0279, 0.9711, 0.02788, 0.9654, 0.2398, 0.6112, 0.2433, 0.6106, 0.2438, 0.621, 0.08349, 0.9726, 0.07311, 0.9725, 0.07342, 0.9693, 0.08382, 0.9691, 0.07342, 0.9693, 0.0734, 0.9629, 0.2433, 0.6106, 0.2502, 0.6102, 0.2502, 0.6206, 0.2475, 0.4107, 0.2472, 0.4211, 0.2408, 0.4211, 0.2663, 0.3039, 0.2614, 0.3068, 0.2564, 0.3039, 0.2564, 0.3039, 0.2564, 0.2982, 0.2614, 0.2953, 0.2614, 0.2953, 0.2663, 0.2982, 0.2564, 0.3039, 0.2438, 0.621, 0.2502, 0.6206, 0.2509, 0.6662, 0.2472, 0.4211, 0.2468, 0.4666, 0.2411, 0.4666, 0.2534, 0.6207, 0.2538, 0.6663, 0.2509, 0.6662, 0.2472, 0.4211, 0.2504, 0.4211, 0.2497, 0.4666, 0.2408, 0.4211, 0.2411, 0.4666, 0.2382, 0.4666, 0.2379, 0.2665, 0.2379, 0.2885, 0.2319, 0.2889, 0.25, 0.2885, 0.2379, 0.2885, 0.2379, 0.2665, 0.2561, 0.2889, 0.25, 0.2885, 0.25, 0.2665, 0.249, 0.4886, 0.2369, 0.4889, 0.2365, 0.4669, 0.2551, 0.4888, 0.249, 0.4886, 0.2486, 0.4666, 0.2277, 0.9658, 0.2057, 0.9669, 0.2051, 0.9548])
me_cylinder.materials.append(mat_material)
me_cylinder.use_remesh_preserve_volume = False
me_cylinder.use_remesh_preserve_attributes = False
me_cylinder.use_mirror_vertex_groups = False
me_cylinder.update()
arm_armature_001 = bpy.data.armatures.new('Armature.001')  # bones are not reproduced

# ---- objects
ob_armature = bpy.data.objects.new('Armature', arm_armature_001)
ob_tree007 = bpy.data.objects.new('Tree007', me_cylinder)

# ---- transforms, parenting, visibility, modifiers, constraints
ob_armature.location = (0.0226, 0.0, 0.0)
ob_armature.scale = (1.992, 1.992, 1.992)
ob_armature.show_in_front = True
ob_armature.lineart.crease_threshold = 0.0
ob_tree007.parent = ob_armature
ob_tree007.matrix_parent_inverse = Matrix(((1.0, 0.0, 0.0, -0.0226), (0.0, 1.0, 0.0, 0.0), (0.0, 0.0, 1.0, 0.0), (0.0, 0.0, 0.0, 1.0)))
ob_tree007.location = (0.0, 0.0, 0.0)
ob_tree007.lineart.crease_threshold = 0.0
_vg = ob_tree007.vertex_groups.new(name='Bone')
for _i, _w in zip([152, 153, 154, 155, 156, 157, 158, 159, 160, 161, 162, 163, 164, 165, 166, 167, 168, 169, 170, 171, 172, 173, 174, 175, 176, 177, 178, 179, 180, 181, 182, 183, 184, 185, 186, 187, 188, 189, 190, 191, 192, 193, 206, 207, 208, 209, 210, 211], [1.0, 1.0, 1.0, 1.0, 1.0, 1.0, 1.0, 1.0, 1.0, 1.0, 1.0, 1.0, 1.0, 1.0, 1.0, 1.0, 1.0, 1.0, 0.9997, 0.9998, 0.9998, 0.9997, 0.9997, 0.9997, 0.9963, 0.9986, 0.999, 0.9975, 0.9897, 0.9912, 0.8952, 0.9695, 0.9661, 0.8858, 0.5416, 0.543, 0.05726, 0.02701, 0.02644, 0.05703, 0.05854, 0.06119, 1.0, 1.0, 1.0, 1.0, 1.0, 1.0]): _vg.add([_i], _w, 'REPLACE')
_vg = ob_tree007.vertex_groups.new(name='Bone.001')
for _i, _w in zip([0, 1, 2, 3, 4, 5, 6, 7, 8, 9, 10, 11, 12, 13, 14, 15, 16, 17, 18, 19, 20, 21, 22, 23, 24, 25, 26, 27, 28, 29, 30, 31, 32, 33, 34, 35, 36, 37, 38, 39, 40, 41, 42, 43, 44, 45, 46, 47, 48, 49, 50, 51, 52, 53, 54, 55, 56, 57, 58, 59, 60, 61, 62, 63, 182, 183, 184, 185, 186, 187, 188, 189, 190, 191, 192, 193, 194, 195, 196, 197, 198, 199, 200, 201, 202, 203, 204, 205], [1.0, 1.0, 1.0, 1.0, 1.0, 1.0, 1.0, 1.0, 1.0, 1.0, 1.0, 1.0, 1.0, 1.0, 1.0, 1.0, 1.0, 1.0, 1.0, 1.0, 1.0, 1.0, 1.0, 1.0, 1.0, 1.0, 1.0, 1.0, 1.0, 1.0, 1.0, 1.0, 1.0, 1.0, 1.0, 1.0, 1.0, 1.0, 1.0, 1.0, 1.0, 1.0, 1.0, 1.0, 1.0, 1.0, 1.0, 1.0, 1.0, 1.0, 1.0, 1.0, 1.0, 1.0, 1.0, 1.0, 1.0, 1.0, 1.0, 1.0, 1.0, 1.0, 1.0, 1.0, 0.1048, 0.01107, 0.01773, 0.1142, 0.4584, 0.457, 0.9427, 0.9615, 0.9618, 0.943, 0.9415, 0.9388, 0.9979, 0.999, 0.999, 0.9979, 0.9971, 0.9971, 1.0, 1.0, 1.0, 1.0, 1.0, 1.0]): _vg.add([_i], _w, 'REPLACE')
_vg = ob_tree007.vertex_groups.new(name='Bone.002')
_vg.add([64, 65, 66, 67, 68, 69, 70, 71, 72, 73, 74, 75, 76, 77, 78, 79, 80, 81, 82, 83, 84, 85, 86, 87, 88, 89, 90, 91, 92, 93, 94, 95, 96, 97, 98, 99, 100, 101, 102, 103, 104, 105, 106, 107, 108, 109, 110, 111, 112, 113, 114, 115, 116, 117, 118, 119, 120, 121, 122, 123, 124, 125, 126, 127, 128, 129, 130, 131, 132, 133, 134, 135, 136, 137, 138, 139, 140, 141, 142, 143, 144, 145, 146, 147, 148, 149, 150, 151], 1.0, 'REPLACE')
_vg = ob_tree007.vertex_groups.new(name='Bone.003')
for _i, _w in zip([1, 3, 4, 5, 6, 7, 8, 9, 10, 11, 12, 13, 14, 15, 20, 21, 22, 28, 29, 33, 34, 35, 36, 37, 38, 39, 40, 41, 42, 43, 44, 45, 46, 47, 49, 51, 52, 53, 54, 58, 59, 60, 61, 62, 63, 64, 65, 66, 67, 68, 69, 70, 71, 72, 73, 74, 75, 76, 77, 78, 79, 80, 81, 82, 83, 84, 85, 86, 87, 88, 89, 90, 91, 92, 93, 94, 95, 96, 97, 98, 99, 100, 101, 102, 103, 104, 105, 106, 107, 108, 109, 110, 111, 112, 113, 114, 115, 116, 117, 118, 119, 120, 121, 122, 123, 124, 125, 126, 127, 128, 129, 130, 131, 132, 133, 134, 135, 136, 137, 138, 139, 140, 141, 142, 143, 144, 145, 146, 147, 148, 149, 150, 151, 153, 156, 157, 158, 159, 160, 161, 162, 163, 166, 167, 168, 172, 173, 174, 175, 178, 179, 180, 181, 184, 185, 186, 187], [0.0, 0.0, 0.02404, 0.0, 0.04493, 0.0, 0.0, 0.0, 0.0, 0.0, 0.0, 0.0, 0.0, 0.0, 0.0, 0.0, 0.0, 0.0, 0.0, 0.0, 0.0, 0.0, 0.04868, 0.0, 0.0, 0.0, 0.0, 0.0, 0.0, 0.0, 0.0, 0.0, 0.0, 0.0, 0.0, 0.0, 0.0, 0.0, 0.0, 0.0, 0.0, 0.0, 0.0, 0.0, 0.0, 0.0, 0.0, 0.0, 0.0, 0.0, 0.0, 0.0, 0.0, 0.0, 0.0, 0.0, 0.0, 0.0, 0.0, 0.0, 0.0, 0.0, 0.0, 0.0, 0.0, 0.0, 0.0, 0.0, 0.0, 0.0, 0.0, 0.0, 0.0, 0.0, 0.0, 0.0, 0.0, 0.0, 0.734, 0.0, 0.7374, 0.0, 0.5651, 0.0, 0.586, 0.0, 0.7255, 0.0, 0.7232, 0.0, 0.7835, 0.0, 0.6817, 0.0, 0.0, 0.0, 0.0, 0.0, 0.0, 0.0, 0.0, 0.3291, 0.6314, 0.7901, 0.7872, 0.6322, 0.4989, 0.5112, 0.4321, 0.5876, 0.553, 0.4238, 0.4395, 0.5441, 0.5424, 0.5112, 0.5505, 0.1835, 0.1704, 0.1959, 0.1808, 0.1814, 0.1465, 0.1413, 0.1843, 0.3408, 0.3918, 0.3616, 0.3627, 0.293, 0.2826, 0.3687, 0.367, 0.0, 0.0, 0.0, 0.0, 0.0, 0.0, 0.0, 0.0, 0.0, 0.0, 0.0, 0.0, 0.0, 0.0, 0.0, 0.0, 0.0004392, 0.0005178, 0.001032, 0.001661, 0.01881, 0.02494, 0.03667, 0.04164]): _vg.add([_i], _w, 'REPLACE')
_m = ob_tree007.modifiers.new('Armature', 'ARMATURE')
_m = ob_tree007.modifiers.new('Armature.001', 'ARMATURE')
_m.object = ob_armature

# ---- collection membership
col_collection_1.objects.link(ob_armature)
col_collection_1.objects.link(ob_tree007)

# ---- scene / render settings (as saved in the file)
scene.frame_start = 1; scene.frame_end = 60; scene.frame_set(29)
scene.render.engine = 'CYCLES'
scene.render.resolution_percentage = 50
scene.render.dither_intensity = 0.0
scene.cycles.use_denoising = False
scene.cycles.samples = 128
scene.cycles.sampling_pattern = 'TABULATED_SOBOL'
scene.cycles.light_sampling_threshold = 0.0
scene.cycles.use_adaptive_sampling = False
scene.cycles.use_light_tree = False
scene.cycles.blur_glossy = 0.0
scene.cycles.sample_clamp_indirect = 0.0
scene.view_settings.view_transform = 'Standard'
bpy.context.view_layer.update()

# ---- added for rendering (the .blend has no active camera and no usable light): camera, sun
cam_auto = bpy.data.cameras.new('AutoCamera')
cam_auto.lens = 50.0
cam_auto.sensor_width = 36.0
cam_auto.clip_end = 1000.0
ob_auto_camera = bpy.data.objects.new('AutoCamera', cam_auto)
scene.collection.objects.link(ob_auto_camera)
ob_auto_camera.location = (10.8227, -13.0142, 12.7482)
ob_auto_camera.rotation_euler = (1.09748, -7.21219e-08, 0.694738)
scene.camera = ob_auto_camera
light_auto_sun = bpy.data.lights.new('AutoSun', 'SUN')
light_auto_sun.energy = 3.0
light_auto_sun.angle = 0.0523599
ob_auto_sun = bpy.data.objects.new('AutoSun', light_auto_sun)
scene.collection.objects.link(ob_auto_sun)
ob_auto_sun.rotation_euler = (0.872665, 0.174533, 0.523599)
bpy.context.view_layer.update()
